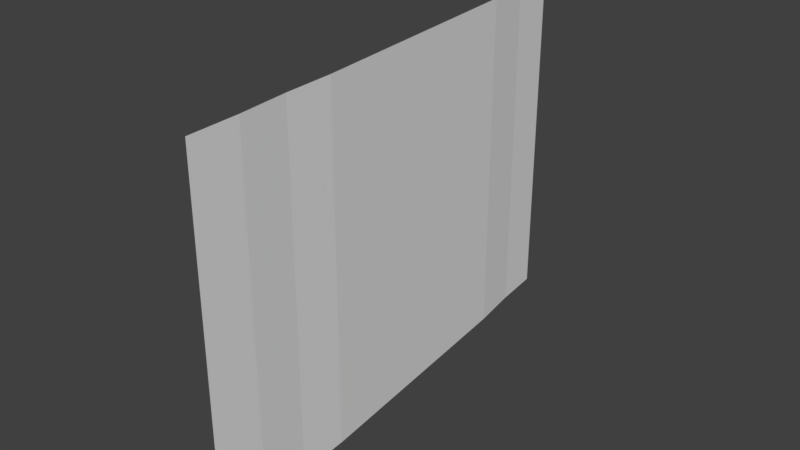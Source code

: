 # Source: 3-9degHitbox.blend  (saved by Blender 2.78.0; exported with 4.5.12 LTS)
import bpy
from mathutils import Matrix  # noqa: F401  (used for matrix-valued properties, if any)

bpy.ops.wm.read_factory_settings(use_empty=True)
scene = bpy.context.scene
scene.name = 'Scene'

# ---- collections
col_collection_1 = bpy.data.collections.new('Collection 1'); scene.collection.children.link(col_collection_1)

# ---- world
world_world = bpy.data.worlds.new('World'); scene.world = world_world
world_world.color = (0.05088, 0.05088, 0.05088)
world_world.use_sun_shadow = False
world_world.sun_shadow_jitter_overblur = 0.0
world_world.cycles.sampling_method = 'MANUAL'

# ---- meshes
me_plane = bpy.data.meshes.new('Plane')
me_plane.from_pydata([(228.0, -1.0, 86.12), (228.0, 1.0, 86.12), (228.2, -1.0, 86.98), (228.2, 1.0, 86.98), (228.5, -1.0, 87.85), (228.5, 1.0, 87.85), (228.7, -1.0, 88.71), (228.7, 1.0, 88.71), (228.9, -1.0, 89.58), (228.9, 1.0, 89.58), (229.1, -1.0, 90.45), (229.1, 1.0, 90.45), (229.3, -1.0, 91.32), (229.3, 1.0, 91.32), (229.5, -1.0, 92.19), (229.5, 1.0, 92.19), (229.6, -1.0, 93.06), (229.6, 1.0, 93.06), (229.8, -1.0, 93.93), (229.8, 1.0, 93.93), (229.9, -1.0, 94.8), (229.9, 1.0, 94.8)], [], [(0, 2, 3, 1), (2, 4, 5, 3), (4, 6, 7, 5), (6, 8, 9, 7), (8, 10, 11, 9), (10, 12, 13, 11), (12, 14, 15, 13), (14, 16, 17, 15), (16, 18, 19, 17), (18, 20, 21, 19)])
me_plane.use_remesh_preserve_volume = False
me_plane.use_remesh_preserve_attributes = False
me_plane.use_mirror_vertex_groups = False
me_plane.update()

# ---- objects
ob_plane = bpy.data.objects.new('Plane', me_plane)

# ---- transforms, parenting, visibility, modifiers, constraints
ob_plane.location = (0.0, 100.0, 1.0)
ob_plane.rotation_euler = (1.571, -0.0, 0.0)
ob_plane.scale = (0.4326, 3.0, 0.9996)
ob_plane.lineart.crease_threshold = 0.0

# ---- collection membership
col_collection_1.objects.link(ob_plane)

# ---- scene / render settings (as saved in the file)
scene.frame_start = 1; scene.frame_end = 250; scene.frame_set(0)
scene.render.engine = 'BLENDER_EEVEE_NEXT'
scene.render.resolution_percentage = 50
scene.render.dither_intensity = 0.0
scene.cycles.use_denoising = False
scene.cycles.samples = 128
scene.cycles.sampling_pattern = 'TABULATED_SOBOL'
scene.cycles.light_sampling_threshold = 0.0
scene.cycles.use_adaptive_sampling = False
scene.cycles.use_light_tree = False
scene.cycles.blur_glossy = 0.0
scene.cycles.sample_clamp_indirect = 0.0
scene.view_settings.view_transform = 'Standard'
bpy.context.view_layer.update()

# ---- added for rendering (the .blend has no active camera and no usable light): camera, sun
cam_auto = bpy.data.cameras.new('AutoCamera')
cam_auto.lens = 50.0
cam_auto.sensor_width = 36.0
cam_auto.clip_end = 1000.0
ob_auto_camera = bpy.data.objects.new('AutoCamera', cam_auto)
scene.collection.objects.link(ob_auto_camera)
ob_auto_camera.location = (108.813, -2.1812, 8.8367)
ob_auto_camera.rotation_euler = (1.09748, -7.21219e-08, 0.694738)
scene.camera = ob_auto_camera
light_auto_sun = bpy.data.lights.new('AutoSun', 'SUN')
light_auto_sun.energy = 3.0
light_auto_sun.angle = 0.0523599
ob_auto_sun = bpy.data.objects.new('AutoSun', light_auto_sun)
scene.collection.objects.link(ob_auto_sun)
ob_auto_sun.rotation_euler = (0.872665, 0.174533, 0.523599)
bpy.context.view_layer.update()

